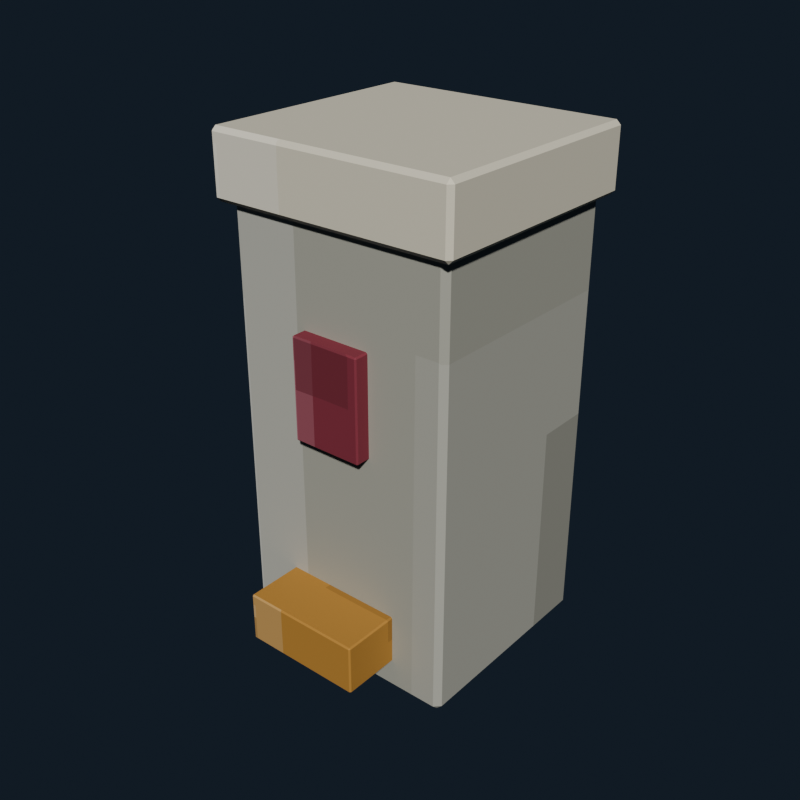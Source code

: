 # Source: public_sanitary_bin.blend  (saved by Blender 5.2.44; exported with 4.5.12 LTS)
import bpy
from mathutils import Matrix  # noqa: F401  (used for matrix-valued properties, if any)

bpy.ops.wm.read_factory_settings(use_empty=True)
scene = bpy.context.scene
scene.name = 'Scene'

# ---- collections
col_collection = bpy.data.collections.new('Collection'); scene.collection.children.link(col_collection)

# ---- images (referenced by path relative to the original .blend; pixels are not part of the script)
import os
ASSET_DIR = os.environ.get("B2B_ASSET_DIR", "")  # directory of the original .blend (textures are referenced by path, not embedded)
HERE = os.path.dirname(os.path.abspath(__file__))  # packed textures are extracted next to this script under _unpacked/

def load_image(name, relpath, width, height, colorspace="sRGB"):
    """Load a texture the original file referenced (path relative to the .blend, or extracted next to this script)."""
    p = next((c for c in (os.path.join(HERE, relpath), os.path.join(ASSET_DIR, relpath)) if relpath and os.path.exists(c)), "")
    if p:
        img = bpy.data.images.load(p, check_existing=True)
        img.name = name
    else:  # same state as the original file: an image datablock whose file is absent (Cycles renders it pink)
        img = bpy.data.images.new(name, width, height)
        img.source = "FILE"
        img.filepath = "//" + (relpath or name)
    img.colorspace_settings.name = colorspace
    return img
img_public_sanitary_bin_pixel_atlas = load_image('public_sanitary_bin_pixel_atlas', '_unpacked/public_sanitary_bin_pixel_atlas.6c916ebf.png', 160, 16, 'sRGB')

# ---- materials (node trees are filled in below, after node groups)
mat_public_sanitary_bin_pixel_paint = bpy.data.materials.new('Public Sanitary Bin pixel paint')

# ---- material node trees
mat_public_sanitary_bin_pixel_paint.use_nodes = True; mat_public_sanitary_bin_pixel_paint.node_tree.nodes.clear()
_N = mat_public_sanitary_bin_pixel_paint.node_tree.nodes; _L = mat_public_sanitary_bin_pixel_paint.node_tree.links
n0 = _N.new('ShaderNodeBsdfPrincipled'); n0.name = 'Principled BSDF'; n0.location = (-200, 100)
n0.inputs[1].default_value = 0.06
n0.inputs[2].default_value = 0.78
n0.inputs[10].default_value = 0.005
n1 = _N.new('ShaderNodeOutputMaterial'); n1.name = 'Material Output'; n1.location = (200, 100)
n2 = _N.new('ShaderNodeTexImage'); n2.name = 'Image Texture'; n2.location = (0, 0)
n2.image = img_public_sanitary_bin_pixel_atlas
n2.interpolation = 'Closest'
_L.new(n0.outputs[0], n1.inputs[0])
_L.new(n2.outputs[0], n0.inputs[0])
n1.is_active_output = True

# ---- world
world_world = bpy.data.worlds.new('World'); scene.world = world_world
world_world.use_nodes = True; world_world.node_tree.nodes.clear()
_N = world_world.node_tree.nodes; _L = world_world.node_tree.links
n0 = _N.new('ShaderNodeOutputWorld'); n0.name = 'World Output'; n0.location = (200, 100)
n1 = _N.new('ShaderNodeBackground'); n1.name = 'Background'; n1.location = (-200, 100)
n1.inputs[0].default_value = (0.04314, 0.06275, 0.09412, 1.0)
n1.inputs[1].default_value = 0.36
_L.new(n1.outputs[0], n0.inputs[0])
n0.is_active_output = True
world_world.color = (0.05088, 0.05088, 0.05088)
world_world.sun_shadow_jitter_overblur = 0.0

# ---- meshes
me_cube = bpy.data.meshes.new('Cube')
me_cube.from_pydata([(-0.152, -0.142, -0.31), (-0.152, -0.15, -0.302), (-0.16, -0.142, -0.302), (-0.152, -0.15, 0.302), (-0.152, -0.142, 0.31), (-0.16, -0.142, 0.302), (-0.152, 0.142, -0.31), (-0.16, 0.142, -0.302), (-0.152, 0.15, -0.302), (-0.152, 0.142, 0.31), (-0.152, 0.15, 0.302), (-0.16, 0.142, 0.302), (0.152, -0.142, -0.31), (0.16, -0.142, -0.302), (0.152, -0.15, -0.302), (0.152, -0.142, 0.31), (0.152, -0.15, 0.302), (0.16, -0.142, 0.302), (0.152, 0.142, -0.31), (0.152, 0.15, -0.302), (0.16, 0.142, -0.302), (0.152, 0.142, 0.31), (0.16, 0.142, 0.302), (0.152, 0.15, 0.302)], [], [(0, 1, 2), (3, 4, 5), (6, 7, 8), (9, 10, 11), (12, 13, 14), (15, 16, 17), (18, 19, 20), (21, 22, 23), (6, 0, 2, 7), (1, 3, 5, 2), (4, 9, 11, 5), (10, 8, 7, 11), (18, 6, 8, 19), (9, 21, 23, 10), (22, 20, 19, 23), (12, 18, 20, 13), (21, 15, 17, 22), (16, 14, 13, 17), (0, 12, 14, 1), (15, 4, 3, 16), (6, 18, 12, 0), (2, 5, 11, 7), (14, 16, 3, 1), (21, 9, 4, 15), (8, 10, 23, 19), (20, 22, 17, 13)])
_uv = me_cube.uv_layers.new(name='UVMap')
_uv.uv.foreach_set('vector', [0.3172, 0.7166, 0.3172, 0.7225, 0.3166, 0.7166, 0.3608, 0.9394, 0.3611, 0.9394, 0.3608, 0.945, 0.3172, 0.5059, 0.3166, 0.5059, 0.3172, 0.5, 0.3611, 0.2792, 0.3608, 0.2831, 0.3608, 0.2731, 0.3383, 0.7166, 0.3391, 0.7166, 0.3387, 0.7253, 0.3614, 0.7223, 0.3608, 0.7281, 0.3608, 0.7181, 0.3383, 0.5059, 0.3387, 0.4972, 0.3391, 0.5059, 0.3614, 0.5031, 0.3608, 0.5059, 0.3608, 0.4958, 0.3172, 0.5059, 0.3172, 0.7166, 0.3166, 0.7166, 0.3166, 0.5059, 0.3392, 0.055, 0.3608, 0.055, 0.3608, 0.06093, 0.3392, 0.06093, 0.3611, 0.06093, 0.3611, 0.2792, 0.3608, 0.2731, 0.3608, 0.06093, 0.3608, 0.2831, 0.3392, 0.2831, 0.3392, 0.2716, 0.3608, 0.2731, 0.3383, 0.5059, 0.3172, 0.5059, 0.3172, 0.5, 0.3387, 0.4972, 0.3611, 0.2792, 0.3614, 0.5031, 0.3608, 0.4958, 0.3608, 0.2831, 0.3608, 0.5059, 0.3391, 0.5059, 0.3387, 0.4972, 0.3608, 0.4958, 0.3383, 0.7166, 0.3383, 0.5059, 0.3391, 0.5059, 0.3391, 0.7166, 0.3614, 0.5031, 0.3614, 0.7223, 0.3608, 0.7181, 0.3608, 0.5059, 0.3608, 0.7281, 0.3387, 0.7253, 0.3391, 0.7166, 0.3608, 0.7181, 0.3172, 0.7166, 0.3383, 0.7166, 0.3387, 0.7253, 0.3172, 0.7225, 0.3614, 0.7223, 0.3611, 0.9394, 0.3608, 0.9394, 0.3608, 0.7281, 0.3172, 0.5059, 0.3383, 0.5059, 0.3383, 0.7166, 0.3172, 0.7166, 0.3392, 0.06093, 0.3608, 0.06093, 0.3608, 0.2731, 0.3392, 0.2716, 0.3387, 0.7253, 0.3608, 0.7281, 0.3608, 0.9394, 0.3392, 0.9394, 0.3614, 0.5031, 0.3828, 0.5059, 0.3828, 0.7166, 0.3614, 0.7223, 0.3392, 0.2831, 0.3608, 0.2831, 0.3608, 0.4958, 0.3387, 0.4972, 0.3391, 0.5059, 0.3608, 0.5059, 0.3608, 0.7181, 0.3391, 0.7166])
me_cube.materials.append(mat_public_sanitary_bin_pixel_paint)
me_cube.update()
me_cube_001 = bpy.data.meshes.new('Cube.001')
me_cube_001.from_pydata([(-0.169, -0.159, -0.045), (-0.169, -0.165, -0.039), (-0.175, -0.159, -0.039), (-0.169, -0.165, 0.039), (-0.169, -0.159, 0.045), (-0.175, -0.159, 0.039), (-0.169, 0.159, -0.045), (-0.175, 0.159, -0.039), (-0.169, 0.165, -0.039), (-0.169, 0.159, 0.045), (-0.169, 0.165, 0.039), (-0.175, 0.159, 0.039), (0.169, -0.159, -0.045), (0.175, -0.159, -0.039), (0.169, -0.165, -0.039), (0.169, -0.159, 0.045), (0.169, -0.165, 0.039), (0.175, -0.159, 0.039), (0.169, 0.159, -0.045), (0.169, 0.165, -0.039), (0.175, 0.159, -0.039), (0.169, 0.159, 0.045), (0.175, 0.159, 0.039), (0.169, 0.165, 0.039)], [], [(0, 1, 2), (3, 4, 5), (6, 7, 8), (9, 10, 11), (12, 13, 14), (15, 16, 17), (18, 19, 20), (21, 22, 23), (6, 0, 2, 7), (1, 3, 5, 2), (4, 9, 11, 5), (10, 8, 7, 11), (18, 6, 8, 19), (9, 21, 23, 10), (22, 20, 19, 23), (12, 18, 20, 13), (21, 15, 17, 22), (16, 14, 13, 17), (0, 12, 14, 1), (15, 4, 3, 16), (6, 18, 12, 0), (2, 5, 11, 7), (14, 16, 3, 1), (21, 9, 4, 15), (8, 10, 23, 19), (20, 22, 17, 13)])
_uv = me_cube_001.uv_layers.new(name='UVMap')
_uv.uv.foreach_set('vector', [0.417, 0.7185, 0.417, 0.7225, 0.4166, 0.7185, 0.4596, 0.9412, 0.4611, 0.9412, 0.4596, 0.945, 0.417, 0.504, 0.4166, 0.504, 0.417, 0.5, 0.4611, 0.2787, 0.4596, 0.2813, 0.4596, 0.2745, 0.4385, 0.7185, 0.44, 0.7185, 0.4394, 0.7244, 0.4613, 0.7224, 0.4596, 0.7263, 0.4596, 0.7195, 0.4385, 0.504, 0.4394, 0.4981, 0.44, 0.504, 0.4613, 0.5021, 0.4596, 0.504, 0.4596, 0.4971, 0.417, 0.504, 0.417, 0.7185, 0.4166, 0.7185, 0.4166, 0.504, 0.4404, 0.055, 0.4596, 0.055, 0.4596, 0.05905, 0.4404, 0.05905, 0.4611, 0.05905, 0.4611, 0.2787, 0.4596, 0.2745, 0.4596, 0.05905, 0.4596, 0.2813, 0.4404, 0.2813, 0.4404, 0.2735, 0.4596, 0.2745, 0.4385, 0.504, 0.417, 0.504, 0.417, 0.5, 0.4394, 0.4981, 0.4611, 0.2787, 0.4613, 0.5021, 0.4596, 0.4971, 0.4596, 0.2813, 0.4596, 0.504, 0.44, 0.504, 0.4394, 0.4981, 0.4596, 0.4971, 0.4385, 0.7185, 0.4385, 0.504, 0.44, 0.504, 0.44, 0.7185, 0.4613, 0.5021, 0.4613, 0.7224, 0.4596, 0.7195, 0.4596, 0.504, 0.4596, 0.7263, 0.4394, 0.7244, 0.44, 0.7185, 0.4596, 0.7195, 0.417, 0.7185, 0.4385, 0.7185, 0.4394, 0.7244, 0.417, 0.7225, 0.4613, 0.7224, 0.4611, 0.9412, 0.4596, 0.9412, 0.4596, 0.7263, 0.417, 0.504, 0.4385, 0.504, 0.4385, 0.7185, 0.417, 0.7185, 0.4404, 0.05905, 0.4596, 0.05905, 0.4596, 0.2745, 0.4404, 0.2735, 0.4394, 0.7244, 0.4596, 0.7263, 0.4596, 0.9412, 0.4404, 0.9412, 0.4613, 0.5021, 0.483, 0.504, 0.483, 0.7185, 0.4613, 0.7224, 0.4404, 0.2813, 0.4596, 0.2813, 0.4596, 0.4971, 0.4394, 0.4981, 0.44, 0.504, 0.4596, 0.504, 0.4596, 0.7195, 0.44, 0.7185])
me_cube_001.materials.append(mat_public_sanitary_bin_pixel_paint)
me_cube_001.update()
me_cube_002 = bpy.data.meshes.new('Cube.002')
me_cube_002.from_pydata([(-0.083, -0.048, -0.035), (-0.083, -0.05, -0.033), (-0.085, -0.048, -0.033), (-0.083, -0.05, 0.033), (-0.083, -0.048, 0.035), (-0.085, -0.048, 0.033), (-0.083, 0.048, -0.035), (-0.085, 0.048, -0.033), (-0.083, 0.05, -0.033), (-0.083, 0.048, 0.035), (-0.083, 0.05, 0.033), (-0.085, 0.048, 0.033), (0.083, -0.048, -0.035), (0.085, -0.048, -0.033), (0.083, -0.05, -0.033), (0.083, -0.048, 0.035), (0.083, -0.05, 0.033), (0.085, -0.048, 0.033), (0.083, 0.048, -0.035), (0.083, 0.05, -0.033), (0.085, 0.048, -0.033), (0.083, 0.048, 0.035), (0.085, 0.048, 0.033), (0.083, 0.05, 0.033)], [], [(0, 1, 2), (3, 4, 5), (6, 7, 8), (9, 10, 11), (12, 13, 14), (15, 16, 17), (18, 19, 20), (21, 22, 23), (6, 0, 2, 7), (1, 3, 5, 2), (4, 9, 11, 5), (10, 8, 7, 11), (18, 6, 8, 19), (9, 21, 23, 10), (22, 20, 19, 23), (12, 18, 20, 13), (21, 15, 17, 22), (16, 14, 13, 17), (0, 12, 14, 1), (15, 4, 3, 16), (6, 18, 12, 0), (2, 5, 11, 7), (14, 16, 3, 1), (21, 9, 4, 15), (8, 10, 23, 19), (20, 22, 17, 13)])
_uv = me_cube_002.uv_layers.new(name='UVMap')
_uv.uv.foreach_set('vector', [0.7169, 0.718, 0.7169, 0.7225, 0.7166, 0.7181, 0.7605, 0.9424, 0.7611, 0.9424, 0.7605, 0.945, 0.7169, 0.5045, 0.7166, 0.5045, 0.7169, 0.5, 0.7611, 0.2778, 0.7605, 0.2801, 0.7605, 0.2742, 0.7386, 0.718, 0.7394, 0.7181, 0.7391, 0.7238, 0.7613, 0.7216, 0.7605, 0.7251, 0.7605, 0.7192, 0.7386, 0.5045, 0.7391, 0.4987, 0.7394, 0.5045, 0.7613, 0.5027, 0.7605, 0.5045, 0.7605, 0.498, 0.7169, 0.5045, 0.7169, 0.718, 0.7166, 0.7181, 0.7166, 0.5045, 0.7395, 0.055, 0.7605, 0.055, 0.7605, 0.05945, 0.7395, 0.05945, 0.7611, 0.05945, 0.7611, 0.2778, 0.7605, 0.2742, 0.7605, 0.05945, 0.7605, 0.2801, 0.7395, 0.2801, 0.7395, 0.2731, 0.7605, 0.2742, 0.7386, 0.5045, 0.7169, 0.5045, 0.7169, 0.5, 0.7391, 0.4987, 0.7611, 0.2778, 0.7613, 0.5027, 0.7605, 0.498, 0.7605, 0.2801, 0.7605, 0.5045, 0.7394, 0.5045, 0.7391, 0.4987, 0.7605, 0.498, 0.7386, 0.718, 0.7386, 0.5045, 0.7394, 0.5045, 0.7394, 0.7181, 0.7613, 0.5027, 0.7613, 0.7216, 0.7605, 0.7192, 0.7605, 0.5045, 0.7605, 0.7251, 0.7391, 0.7238, 0.7394, 0.7181, 0.7605, 0.7192, 0.7169, 0.718, 0.7386, 0.718, 0.7391, 0.7238, 0.7169, 0.7225, 0.7613, 0.7216, 0.7611, 0.9424, 0.7605, 0.9424, 0.7605, 0.7251, 0.7169, 0.5045, 0.7386, 0.5045, 0.7386, 0.718, 0.7169, 0.718, 0.7395, 0.05945, 0.7605, 0.05945, 0.7605, 0.2742, 0.7395, 0.2731, 0.7391, 0.7238, 0.7605, 0.7251, 0.7605, 0.9424, 0.7395, 0.9424, 0.7613, 0.5027, 0.7831, 0.5045, 0.7831, 0.718, 0.7613, 0.7216, 0.7395, 0.2801, 0.7605, 0.2801, 0.7605, 0.498, 0.7391, 0.4987, 0.7394, 0.5045, 0.7605, 0.5045, 0.7605, 0.7192, 0.7394, 0.7181])
me_cube_002.materials.append(mat_public_sanitary_bin_pixel_paint)
me_cube_002.update()
me_cube_003 = bpy.data.meshes.new('Cube.003')
me_cube_003.from_pydata([(-0.048, -0.0105, -0.07), (-0.048, -0.0125, -0.068), (-0.05, -0.0105, -0.068), (-0.048, -0.0125, 0.068), (-0.048, -0.0105, 0.07), (-0.05, -0.0105, 0.068), (-0.048, 0.0105, -0.07), (-0.05, 0.0105, -0.068), (-0.048, 0.0125, -0.068), (-0.048, 0.0105, 0.07), (-0.048, 0.0125, 0.068), (-0.05, 0.0105, 0.068), (0.048, -0.0105, -0.07), (0.05, -0.0105, -0.068), (0.048, -0.0125, -0.068), (0.048, -0.0105, 0.07), (0.048, -0.0125, 0.068), (0.05, -0.0105, 0.068), (0.048, 0.0105, -0.07), (0.048, 0.0125, -0.068), (0.05, 0.0105, -0.068), (0.048, 0.0105, 0.07), (0.05, 0.0105, 0.068), (0.048, 0.0125, 0.068)], [], [(0, 1, 2), (3, 4, 5), (6, 7, 8), (9, 10, 11), (12, 13, 14), (15, 16, 17), (18, 19, 20), (21, 22, 23), (6, 0, 2, 7), (1, 3, 5, 2), (4, 9, 11, 5), (10, 8, 7, 11), (18, 6, 8, 19), (9, 21, 23, 10), (22, 20, 19, 23), (12, 18, 20, 13), (21, 15, 17, 22), (16, 14, 13, 17), (0, 12, 14, 1), (15, 4, 3, 16), (6, 18, 12, 0), (2, 5, 11, 7), (14, 16, 3, 1), (21, 9, 4, 15), (8, 10, 23, 19), (20, 22, 17, 13)])
_uv = me_cube_003.uv_layers.new(name='UVMap')
_uv.uv.foreach_set('vector', [0.6171, 0.7047, 0.6171, 0.7225, 0.6166, 0.7047, 0.6608, 0.9406, 0.6611, 0.9406, 0.6608, 0.945, 0.6171, 0.5178, 0.6166, 0.5178, 0.6171, 0.5, 0.6611, 0.2745, 0.6608, 0.2819, 0.6608, 0.2642, 0.6384, 0.7047, 0.6391, 0.7047, 0.6388, 0.7247, 0.6613, 0.7158, 0.6608, 0.7269, 0.6608, 0.7092, 0.6384, 0.5178, 0.6388, 0.4978, 0.6391, 0.5178, 0.6613, 0.5122, 0.6608, 0.5178, 0.6608, 0.4967, 0.6171, 0.5178, 0.6171, 0.7047, 0.6166, 0.7047, 0.6166, 0.5178, 0.6392, 0.055, 0.6608, 0.055, 0.6608, 0.0728, 0.6392, 0.0728, 0.6611, 0.0728, 0.6611, 0.2745, 0.6608, 0.2642, 0.6608, 0.0728, 0.6608, 0.2819, 0.6392, 0.2819, 0.6392, 0.2597, 0.6608, 0.2642, 0.6384, 0.5178, 0.6171, 0.5178, 0.6171, 0.5, 0.6388, 0.4978, 0.6611, 0.2745, 0.6613, 0.5122, 0.6608, 0.4967, 0.6608, 0.2819, 0.6608, 0.5178, 0.6391, 0.5178, 0.6388, 0.4978, 0.6608, 0.4967, 0.6384, 0.7047, 0.6384, 0.5178, 0.6391, 0.5178, 0.6391, 0.7047, 0.6613, 0.5122, 0.6613, 0.7158, 0.6608, 0.7092, 0.6608, 0.5178, 0.6608, 0.7269, 0.6388, 0.7247, 0.6391, 0.7047, 0.6608, 0.7092, 0.6171, 0.7047, 0.6384, 0.7047, 0.6388, 0.7247, 0.6171, 0.7225, 0.6613, 0.7158, 0.6611, 0.9406, 0.6608, 0.9406, 0.6608, 0.7269, 0.6171, 0.5178, 0.6384, 0.5178, 0.6384, 0.7047, 0.6171, 0.7047, 0.6392, 0.0728, 0.6608, 0.0728, 0.6608, 0.2642, 0.6392, 0.2597, 0.6388, 0.7247, 0.6608, 0.7269, 0.6608, 0.9406, 0.6392, 0.9406, 0.6613, 0.5122, 0.6829, 0.5178, 0.6829, 0.7047, 0.6613, 0.7158, 0.6392, 0.2819, 0.6608, 0.2819, 0.6608, 0.4967, 0.6388, 0.4978, 0.6391, 0.5178, 0.6608, 0.5178, 0.6608, 0.7092, 0.6391, 0.7047])
me_cube_003.materials.append(mat_public_sanitary_bin_pixel_paint)
me_cube_003.update()

# ---- objects
ob_sanitarybinbody = bpy.data.objects.new('SanitaryBinBody', me_cube)
ob_sanitarybinlid = bpy.data.objects.new('SanitaryBinLid', me_cube_001)
ob_sanitarybinpedal = bpy.data.objects.new('SanitaryBinPedal', me_cube_002)
ob_sanitarymark = bpy.data.objects.new('SanitaryMark', me_cube_003)

# ---- transforms, parenting, visibility, modifiers, constraints
ob_sanitarybinbody.location = (0.0, 0.0, 0.31)
ob_sanitarybinlid.location = (0.0, 0.0, 0.65)
ob_sanitarybinpedal.location = (0.0, -0.18, 0.08)
ob_sanitarymark.location = (0.0, -0.158, 0.4)

# ---- collection membership
col_collection.objects.link(ob_sanitarybinbody)
col_collection.objects.link(ob_sanitarybinlid)
col_collection.objects.link(ob_sanitarybinpedal)
col_collection.objects.link(ob_sanitarymark)

# ---- scene / render settings (as saved in the file)
scene.frame_start = 1; scene.frame_end = 250; scene.frame_set(1)
scene.render.engine = 'BLENDER_EEVEE_NEXT'
scene.render.resolution_x = 640
scene.render.resolution_y = 640
scene.render.bake_bias = 0.0
scene.render.bake_samples = 0
scene.render.compositor_device = 'GPU'
scene.eevee.use_volume_custom_range = False
scene.eevee.fast_gi_thickness_near = 0.1
scene.eevee.fast_gi_thickness_far = 0.0
scene.eevee.ray_tracing_options.screen_trace_thickness = 0.1
scene.view_settings.look = 'AgX - Medium High Contrast'
bpy.context.view_layer.update()

# ---- added for rendering (the .blend has no active camera and no usable light): camera, sun
cam_auto = bpy.data.cameras.new('AutoCamera')
cam_auto.lens = 50.0
cam_auto.sensor_width = 36.0
cam_auto.clip_end = 1000.0
ob_auto_camera = bpy.data.objects.new('AutoCamera', cam_auto)
scene.collection.objects.link(ob_auto_camera)
ob_auto_camera.location = (0.807414, -1.0014, 0.993431)
ob_auto_camera.rotation_euler = (1.09748, -7.21219e-08, 0.694738)
scene.camera = ob_auto_camera
light_auto_sun = bpy.data.lights.new('AutoSun', 'SUN')
light_auto_sun.energy = 3.0
light_auto_sun.angle = 0.0523599
ob_auto_sun = bpy.data.objects.new('AutoSun', light_auto_sun)
scene.collection.objects.link(ob_auto_sun)
ob_auto_sun.rotation_euler = (0.872665, 0.174533, 0.523599)
bpy.context.view_layer.update()
